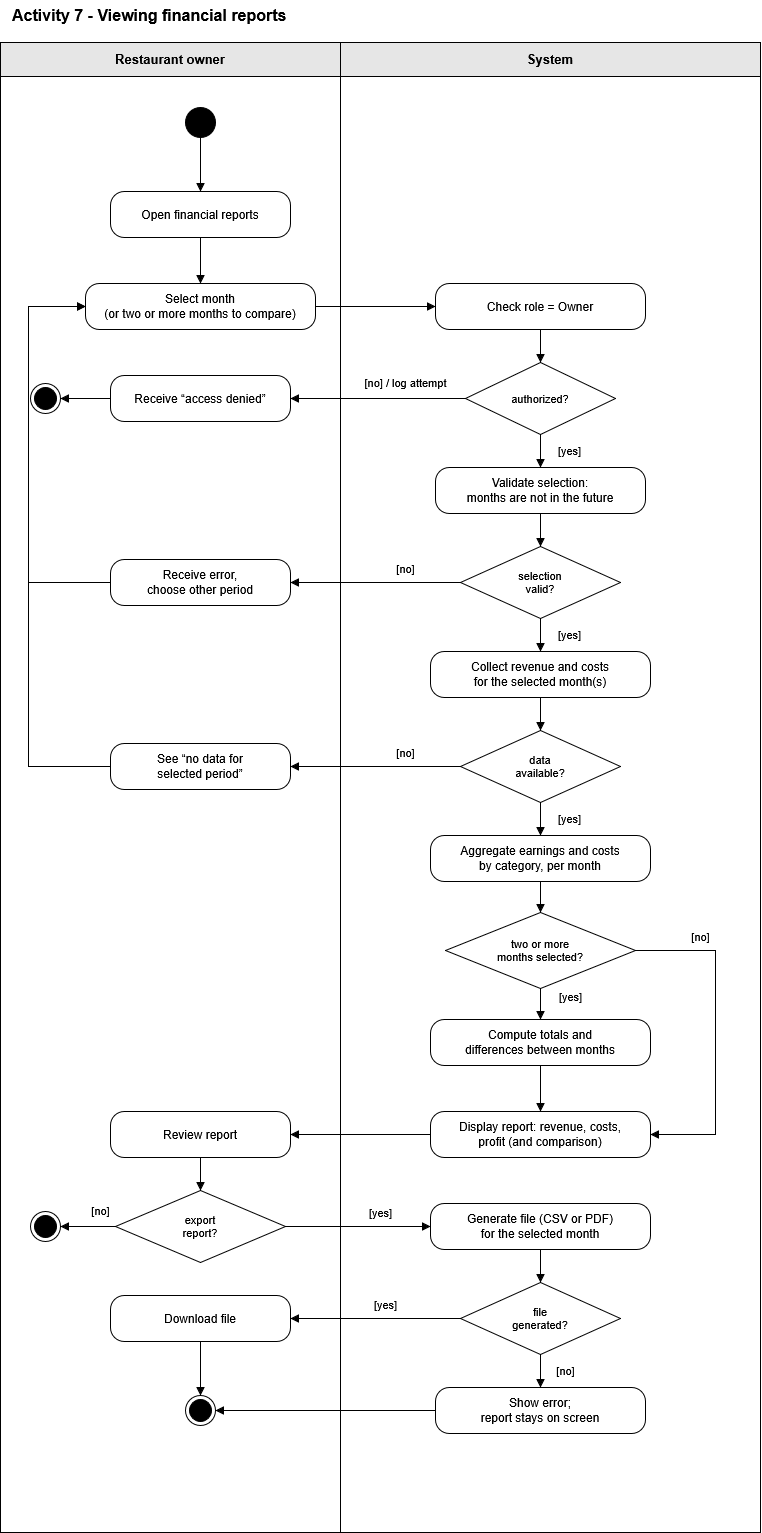

The diagram above was exported from draw.io. Its source (the exported page's mxGraphModel, read from the mxfile embedded in the PNG):
<mxGraphModel dx="1260" dy="1059" grid="1" gridSize="10" guides="1" tooltips="1" connect="1" arrows="1" fold="1" page="1" pageScale="1" pageWidth="760" pageHeight="1560" math="0" shadow="0">
  <root>
    <mxCell id="0" />
    <mxCell id="1" parent="0" />
    <mxCell id="c2" parent="1" style="text;html=1;align=left;verticalAlign=middle;fontSize=16;fontStyle=1;" value="Activity 7 - Viewing financial reports" vertex="1">
      <mxGeometry height="30" width="700" x="10" y="8" as="geometry" />
    </mxCell>
    <mxCell id="c3" parent="1" style="rounded=0;whiteSpace=wrap;html=1;fillColor=none;strokeColor=#000000;" value="" vertex="1">
      <mxGeometry height="1490" width="340" y="50" as="geometry" />
    </mxCell>
    <mxCell id="c4" parent="1" style="rounded=0;whiteSpace=wrap;html=1;fillColor=#E6E6E6;strokeColor=#000000;fontStyle=1;fontSize=13;" value="Restaurant owner" vertex="1">
      <mxGeometry height="34" width="340" y="50" as="geometry" />
    </mxCell>
    <mxCell id="c5" parent="1" style="rounded=0;whiteSpace=wrap;html=1;fillColor=none;strokeColor=#000000;" value="" vertex="1">
      <mxGeometry height="1490" width="420" x="340" y="50" as="geometry" />
    </mxCell>
    <mxCell id="c6" parent="1" style="rounded=0;whiteSpace=wrap;html=1;fillColor=#E6E6E6;strokeColor=#000000;fontStyle=1;fontSize=13;" value="System" vertex="1">
      <mxGeometry height="34" width="420" x="340" y="50" as="geometry" />
    </mxCell>
    <mxCell id="c7" parent="1" style="ellipse;html=1;fillColor=#000000;strokeColor=#000000;" value="" vertex="1">
      <mxGeometry height="30" width="30" x="185" y="115" as="geometry" />
    </mxCell>
    <mxCell id="c8" parent="1" style="rounded=1;arcSize=30;whiteSpace=wrap;html=1;fillColor=#FFFFFF;strokeColor=#000000;fontColor=#000000;fontSize=12;" value="Open financial reports" vertex="1">
      <mxGeometry height="46" width="180" x="110" y="199" as="geometry" />
    </mxCell>
    <mxCell id="c9" parent="1" style="rounded=1;arcSize=30;whiteSpace=wrap;html=1;fillColor=#FFFFFF;strokeColor=#000000;fontColor=#000000;fontSize=12;" value="Select month&lt;br&gt;(or two or more months to compare)" vertex="1">
      <mxGeometry height="46" width="230" x="85" y="291" as="geometry" />
    </mxCell>
    <mxCell id="c10" parent="1" style="rounded=1;arcSize=30;whiteSpace=wrap;html=1;fillColor=#FFFFFF;strokeColor=#000000;fontColor=#000000;fontSize=12;" value="Check role = Owner" vertex="1">
      <mxGeometry height="46" width="210" x="435" y="291" as="geometry" />
    </mxCell>
    <mxCell id="c11" parent="1" style="rhombus;whiteSpace=wrap;html=1;fillColor=#FFFFFF;strokeColor=#000000;fontColor=#000000;fontSize=11;" value="authorized?" vertex="1">
      <mxGeometry height="72" width="150" x="465" y="370" as="geometry" />
    </mxCell>
    <mxCell id="c12" parent="1" style="rounded=1;arcSize=30;whiteSpace=wrap;html=1;fillColor=#FFFFFF;strokeColor=#000000;fontColor=#000000;fontSize=12;" value="Receive “access denied”" vertex="1">
      <mxGeometry height="46" width="180" x="110" y="383" as="geometry" />
    </mxCell>
    <mxCell id="c13" parent="1" style="ellipse;html=1;shape=endState;fillColor=#000000;strokeColor=#000000;" value="" vertex="1">
      <mxGeometry height="30" width="30" x="30" y="391" as="geometry" />
    </mxCell>
    <mxCell id="c14" parent="1" style="rounded=1;arcSize=30;whiteSpace=wrap;html=1;fillColor=#FFFFFF;strokeColor=#000000;fontColor=#000000;fontSize=12;" value="Validate selection:&lt;br&gt;months are not in the future" vertex="1">
      <mxGeometry height="46" width="210" x="435" y="475" as="geometry" />
    </mxCell>
    <mxCell id="c15" parent="1" style="rhombus;whiteSpace=wrap;html=1;fillColor=#FFFFFF;strokeColor=#000000;fontColor=#000000;fontSize=11;" value="selection&lt;br&gt;valid?" vertex="1">
      <mxGeometry height="72" width="160" x="460" y="554" as="geometry" />
    </mxCell>
    <mxCell id="c16" parent="1" style="rounded=1;arcSize=30;whiteSpace=wrap;html=1;fillColor=#FFFFFF;strokeColor=#000000;fontColor=#000000;fontSize=12;" value="Receive error,&lt;br&gt;choose other period" vertex="1">
      <mxGeometry height="46" width="180" x="110" y="567" as="geometry" />
    </mxCell>
    <mxCell id="c17" parent="1" style="rounded=1;arcSize=30;whiteSpace=wrap;html=1;fillColor=#FFFFFF;strokeColor=#000000;fontColor=#000000;fontSize=12;" value="Collect revenue and costs&lt;br&gt;for the selected month(s)" vertex="1">
      <mxGeometry height="46" width="220" x="430" y="659" as="geometry" />
    </mxCell>
    <mxCell id="c18" parent="1" style="rhombus;whiteSpace=wrap;html=1;fillColor=#FFFFFF;strokeColor=#000000;fontColor=#000000;fontSize=11;" value="data&lt;br&gt;available?" vertex="1">
      <mxGeometry height="72" width="160" x="460" y="738" as="geometry" />
    </mxCell>
    <mxCell id="c19" parent="1" style="rounded=1;arcSize=30;whiteSpace=wrap;html=1;fillColor=#FFFFFF;strokeColor=#000000;fontColor=#000000;fontSize=12;" value="See “no data for&lt;br&gt;selected period”" vertex="1">
      <mxGeometry height="46" width="180" x="110" y="751" as="geometry" />
    </mxCell>
    <mxCell id="c20" parent="1" style="rounded=1;arcSize=30;whiteSpace=wrap;html=1;fillColor=#FFFFFF;strokeColor=#000000;fontColor=#000000;fontSize=12;" value="Aggregate earnings and costs&lt;br&gt;by category, per month" vertex="1">
      <mxGeometry height="46" width="220" x="430" y="843" as="geometry" />
    </mxCell>
    <mxCell id="c21" parent="1" style="rhombus;whiteSpace=wrap;html=1;fillColor=#FFFFFF;strokeColor=#000000;fontColor=#000000;fontSize=11;" value="two or more&lt;br&gt;months selected?" vertex="1">
      <mxGeometry height="76" width="190" x="445" y="920" as="geometry" />
    </mxCell>
    <mxCell id="c22" parent="1" style="rounded=1;arcSize=30;whiteSpace=wrap;html=1;fillColor=#FFFFFF;strokeColor=#000000;fontColor=#000000;fontSize=12;" value="Compute totals and&lt;br&gt;differences between months" vertex="1">
      <mxGeometry height="46" width="220" x="430" y="1027" as="geometry" />
    </mxCell>
    <mxCell id="c23" parent="1" style="rounded=1;arcSize=30;whiteSpace=wrap;html=1;fillColor=#FFFFFF;strokeColor=#000000;fontColor=#000000;fontSize=12;" value="Display report: revenue, costs,&lt;br&gt;profit (and comparison)" vertex="1">
      <mxGeometry height="46" width="220" x="430" y="1119" as="geometry" />
    </mxCell>
    <mxCell id="c24" parent="1" style="rounded=1;arcSize=30;whiteSpace=wrap;html=1;fillColor=#FFFFFF;strokeColor=#000000;fontColor=#000000;fontSize=12;" value="Review report" vertex="1">
      <mxGeometry height="46" width="180" x="110" y="1119" as="geometry" />
    </mxCell>
    <mxCell id="c25" parent="1" style="rhombus;whiteSpace=wrap;html=1;fillColor=#FFFFFF;strokeColor=#000000;fontColor=#000000;fontSize=11;" value="export&lt;br&gt;report?" vertex="1">
      <mxGeometry height="72" width="170" x="115" y="1198" as="geometry" />
    </mxCell>
    <mxCell id="c26" parent="1" style="ellipse;html=1;shape=endState;fillColor=#000000;strokeColor=#000000;" value="" vertex="1">
      <mxGeometry height="30" width="30" x="30" y="1219" as="geometry" />
    </mxCell>
    <mxCell id="c27" parent="1" style="rounded=1;arcSize=30;whiteSpace=wrap;html=1;fillColor=#FFFFFF;strokeColor=#000000;fontColor=#000000;fontSize=12;" value="Generate file (CSV or PDF)&lt;br&gt;for the selected month" vertex="1">
      <mxGeometry height="46" width="220" x="430" y="1211" as="geometry" />
    </mxCell>
    <mxCell id="c28" parent="1" style="rhombus;whiteSpace=wrap;html=1;fillColor=#FFFFFF;strokeColor=#000000;fontColor=#000000;fontSize=11;" value="file&lt;br&gt;generated?" vertex="1">
      <mxGeometry height="72" width="160" x="460" y="1290" as="geometry" />
    </mxCell>
    <mxCell id="c29" parent="1" style="rounded=1;arcSize=30;whiteSpace=wrap;html=1;fillColor=#FFFFFF;strokeColor=#000000;fontColor=#000000;fontSize=12;" value="Download file" vertex="1">
      <mxGeometry height="46" width="180" x="110" y="1303" as="geometry" />
    </mxCell>
    <mxCell id="c30" parent="1" style="ellipse;html=1;shape=endState;fillColor=#000000;strokeColor=#000000;" value="" vertex="1">
      <mxGeometry height="30" width="30" x="185" y="1403" as="geometry" />
    </mxCell>
    <mxCell id="c31" parent="1" style="rounded=1;arcSize=30;whiteSpace=wrap;html=1;fillColor=#FFFFFF;strokeColor=#000000;fontColor=#000000;fontSize=12;" value="Show error;&lt;br&gt;report stays on screen" vertex="1">
      <mxGeometry height="46" width="210" x="435" y="1395" as="geometry" />
    </mxCell>
    <mxCell id="c32" edge="1" parent="1" source="c7" style="edgeStyle=orthogonalEdgeStyle;rounded=0;html=1;jettySize=auto;orthogonalLoop=1;strokeColor=#000000;endArrow=block;endFill=1;fontSize=11;labelBackgroundColor=#FFFFFF;exitX=0.5000;exitY=1.0000;exitDx=0;exitDy=0;entryX=0.5000;entryY=0.0000;entryDx=0;entryDy=0;" target="c8" value="">
      <mxGeometry relative="1" as="geometry" />
    </mxCell>
    <mxCell id="c33" edge="1" parent="1" source="c8" style="edgeStyle=orthogonalEdgeStyle;rounded=0;html=1;jettySize=auto;orthogonalLoop=1;strokeColor=#000000;endArrow=block;endFill=1;fontSize=11;labelBackgroundColor=#FFFFFF;exitX=0.5000;exitY=1.0000;exitDx=0;exitDy=0;entryX=0.5000;entryY=0.0000;entryDx=0;entryDy=0;" target="c9" value="">
      <mxGeometry relative="1" as="geometry" />
    </mxCell>
    <mxCell id="c34" edge="1" parent="1" source="c9" style="edgeStyle=orthogonalEdgeStyle;rounded=0;html=1;jettySize=auto;orthogonalLoop=1;strokeColor=#000000;endArrow=block;endFill=1;fontSize=11;labelBackgroundColor=#FFFFFF;exitX=1.0000;exitY=0.5000;exitDx=0;exitDy=0;entryX=0.0000;entryY=0.5000;entryDx=0;entryDy=0;" target="c10" value="">
      <mxGeometry relative="1" as="geometry" />
    </mxCell>
    <mxCell id="c35" edge="1" parent="1" source="c10" style="edgeStyle=orthogonalEdgeStyle;rounded=0;html=1;jettySize=auto;orthogonalLoop=1;strokeColor=#000000;endArrow=block;endFill=1;fontSize=11;labelBackgroundColor=#FFFFFF;exitX=0.5000;exitY=1.0000;exitDx=0;exitDy=0;entryX=0.5000;entryY=0.0000;entryDx=0;entryDy=0;" target="c11" value="">
      <mxGeometry relative="1" as="geometry" />
    </mxCell>
    <mxCell id="c36" edge="1" parent="1" source="c11" style="edgeStyle=orthogonalEdgeStyle;rounded=0;html=1;jettySize=auto;orthogonalLoop=1;strokeColor=#000000;endArrow=block;endFill=1;fontSize=11;labelBackgroundColor=#FFFFFF;exitX=0.0000;exitY=0.5000;exitDx=0;exitDy=0;entryX=1.0000;entryY=0.5000;entryDx=0;entryDy=0;" target="c12" value="[no] / log attempt">
      <mxGeometry relative="1" x="-0.3143" as="geometry">
        <mxPoint y="-16" as="offset" />
      </mxGeometry>
    </mxCell>
    <mxCell id="c37" edge="1" parent="1" source="c12" style="edgeStyle=orthogonalEdgeStyle;rounded=0;html=1;jettySize=auto;orthogonalLoop=1;strokeColor=#000000;endArrow=block;endFill=1;fontSize=11;labelBackgroundColor=#FFFFFF;exitX=0.0000;exitY=0.5000;exitDx=0;exitDy=0;entryX=1.0000;entryY=0.5000;entryDx=0;entryDy=0;" target="c13" value="">
      <mxGeometry relative="1" as="geometry" />
    </mxCell>
    <mxCell id="c38" edge="1" parent="1" source="c11" style="edgeStyle=orthogonalEdgeStyle;rounded=0;html=1;jettySize=auto;orthogonalLoop=1;strokeColor=#000000;endArrow=block;endFill=1;fontSize=11;labelBackgroundColor=#FFFFFF;exitX=0.5000;exitY=1.0000;exitDx=0;exitDy=0;entryX=0.5000;entryY=0.0000;entryDx=0;entryDy=0;" target="c14" value="[yes]">
      <mxGeometry relative="1" x="-0.0606" as="geometry">
        <mxPoint x="28.5" as="offset" />
      </mxGeometry>
    </mxCell>
    <mxCell id="c39" edge="1" parent="1" source="c14" style="edgeStyle=orthogonalEdgeStyle;rounded=0;html=1;jettySize=auto;orthogonalLoop=1;strokeColor=#000000;endArrow=block;endFill=1;fontSize=11;labelBackgroundColor=#FFFFFF;exitX=0.5000;exitY=1.0000;exitDx=0;exitDy=0;entryX=0.5000;entryY=0.0000;entryDx=0;entryDy=0;" target="c15" value="">
      <mxGeometry relative="1" as="geometry" />
    </mxCell>
    <mxCell id="c40" edge="1" parent="1" source="c15" style="edgeStyle=orthogonalEdgeStyle;rounded=0;html=1;jettySize=auto;orthogonalLoop=1;strokeColor=#000000;endArrow=block;endFill=1;fontSize=11;labelBackgroundColor=#FFFFFF;exitX=0.0000;exitY=0.5000;exitDx=0;exitDy=0;entryX=1.0000;entryY=0.5000;entryDx=0;entryDy=0;" target="c16" value="[no]">
      <mxGeometry relative="1" x="-0.3529" as="geometry">
        <mxPoint y="-14" as="offset" />
      </mxGeometry>
    </mxCell>
    <mxCell id="c41" edge="1" parent="1" source="c16" style="edgeStyle=orthogonalEdgeStyle;rounded=0;html=1;jettySize=auto;orthogonalLoop=1;strokeColor=#000000;endArrow=block;endFill=1;fontSize=11;labelBackgroundColor=#FFFFFF;exitX=0.0000;exitY=0.5000;exitDx=0;exitDy=0;entryX=0.0000;entryY=0.5000;entryDx=0;entryDy=0;" target="c9" value="">
      <mxGeometry relative="1" as="geometry">
        <Array as="points">
          <mxPoint x="28" y="590" />
          <mxPoint x="28" y="314" />
        </Array>
      </mxGeometry>
    </mxCell>
    <mxCell id="c42" edge="1" parent="1" source="c15" style="edgeStyle=orthogonalEdgeStyle;rounded=0;html=1;jettySize=auto;orthogonalLoop=1;strokeColor=#000000;endArrow=block;endFill=1;fontSize=11;labelBackgroundColor=#FFFFFF;exitX=0.5000;exitY=1.0000;exitDx=0;exitDy=0;entryX=0.5000;entryY=0.0000;entryDx=0;entryDy=0;" target="c17" value="[yes]">
      <mxGeometry relative="1" x="-0.0606" as="geometry">
        <mxPoint x="28.5" as="offset" />
      </mxGeometry>
    </mxCell>
    <mxCell id="c43" edge="1" parent="1" source="c17" style="edgeStyle=orthogonalEdgeStyle;rounded=0;html=1;jettySize=auto;orthogonalLoop=1;strokeColor=#000000;endArrow=block;endFill=1;fontSize=11;labelBackgroundColor=#FFFFFF;exitX=0.5000;exitY=1.0000;exitDx=0;exitDy=0;entryX=0.5000;entryY=0.0000;entryDx=0;entryDy=0;" target="c18" value="">
      <mxGeometry relative="1" as="geometry" />
    </mxCell>
    <mxCell id="c44" edge="1" parent="1" source="c18" style="edgeStyle=orthogonalEdgeStyle;rounded=0;html=1;jettySize=auto;orthogonalLoop=1;strokeColor=#000000;endArrow=block;endFill=1;fontSize=11;labelBackgroundColor=#FFFFFF;exitX=0.0000;exitY=0.5000;exitDx=0;exitDy=0;entryX=1.0000;entryY=0.5000;entryDx=0;entryDy=0;" target="c19" value="[no]">
      <mxGeometry relative="1" x="-0.3529" as="geometry">
        <mxPoint y="-14" as="offset" />
      </mxGeometry>
    </mxCell>
    <mxCell id="c45" edge="1" parent="1" source="c19" style="edgeStyle=orthogonalEdgeStyle;rounded=0;html=1;jettySize=auto;orthogonalLoop=1;strokeColor=#000000;endArrow=block;endFill=1;fontSize=11;labelBackgroundColor=#FFFFFF;exitX=0.0000;exitY=0.5000;exitDx=0;exitDy=0;entryX=0.0000;entryY=0.5000;entryDx=0;entryDy=0;" target="c9" value="">
      <mxGeometry relative="1" as="geometry">
        <Array as="points">
          <mxPoint x="28" y="774" />
          <mxPoint x="28" y="314" />
        </Array>
      </mxGeometry>
    </mxCell>
    <mxCell id="c46" edge="1" parent="1" source="c18" style="edgeStyle=orthogonalEdgeStyle;rounded=0;html=1;jettySize=auto;orthogonalLoop=1;strokeColor=#000000;endArrow=block;endFill=1;fontSize=11;labelBackgroundColor=#FFFFFF;exitX=0.5000;exitY=1.0000;exitDx=0;exitDy=0;entryX=0.5000;entryY=0.0000;entryDx=0;entryDy=0;" target="c20" value="[yes]">
      <mxGeometry relative="1" x="-0.0606" as="geometry">
        <mxPoint x="28.5" as="offset" />
      </mxGeometry>
    </mxCell>
    <mxCell id="c47" edge="1" parent="1" source="c20" style="edgeStyle=orthogonalEdgeStyle;rounded=0;html=1;jettySize=auto;orthogonalLoop=1;strokeColor=#000000;endArrow=block;endFill=1;fontSize=11;labelBackgroundColor=#FFFFFF;exitX=0.5000;exitY=1.0000;exitDx=0;exitDy=0;entryX=0.5000;entryY=0.0000;entryDx=0;entryDy=0;" target="c21" value="">
      <mxGeometry relative="1" as="geometry" />
    </mxCell>
    <mxCell id="c48" edge="1" parent="1" source="c21" style="edgeStyle=orthogonalEdgeStyle;rounded=0;html=1;jettySize=auto;orthogonalLoop=1;strokeColor=#000000;endArrow=block;endFill=1;fontSize=11;labelBackgroundColor=#FFFFFF;exitX=0.5000;exitY=1.0000;exitDx=0;exitDy=0;entryX=0.5000;entryY=0.0000;entryDx=0;entryDy=0;" target="c22" value="[yes]">
      <mxGeometry relative="1" x="-0.4839" as="geometry">
        <mxPoint x="30" as="offset" />
      </mxGeometry>
    </mxCell>
    <mxCell id="c49" edge="1" parent="1" source="c21" style="edgeStyle=orthogonalEdgeStyle;rounded=0;html=1;jettySize=auto;orthogonalLoop=1;strokeColor=#000000;endArrow=block;endFill=1;fontSize=11;labelBackgroundColor=#FFFFFF;exitX=1.0000;exitY=0.5000;exitDx=0;exitDy=0;entryX=1.0000;entryY=0.5000;entryDx=0;entryDy=0;" target="c23" value="[no]">
      <mxGeometry relative="1" x="-0.6049" as="geometry">
        <mxPoint y="-14" as="offset" />
        <Array as="points">
          <mxPoint x="715" y="958" />
          <mxPoint x="715" y="1142" />
        </Array>
      </mxGeometry>
    </mxCell>
    <mxCell id="c50" edge="1" parent="1" source="c22" style="edgeStyle=orthogonalEdgeStyle;rounded=0;html=1;jettySize=auto;orthogonalLoop=1;strokeColor=#000000;endArrow=block;endFill=1;fontSize=11;labelBackgroundColor=#FFFFFF;exitX=0.5000;exitY=1.0000;exitDx=0;exitDy=0;entryX=0.5000;entryY=0.0000;entryDx=0;entryDy=0;" target="c23" value="">
      <mxGeometry relative="1" as="geometry" />
    </mxCell>
    <mxCell id="c51" edge="1" parent="1" source="c23" style="edgeStyle=orthogonalEdgeStyle;rounded=0;html=1;jettySize=auto;orthogonalLoop=1;strokeColor=#000000;endArrow=block;endFill=1;fontSize=11;labelBackgroundColor=#FFFFFF;exitX=0.0000;exitY=0.5000;exitDx=0;exitDy=0;entryX=1.0000;entryY=0.5000;entryDx=0;entryDy=0;" target="c24" value="">
      <mxGeometry relative="1" as="geometry" />
    </mxCell>
    <mxCell id="c52" edge="1" parent="1" source="c24" style="edgeStyle=orthogonalEdgeStyle;rounded=0;html=1;jettySize=auto;orthogonalLoop=1;strokeColor=#000000;endArrow=block;endFill=1;fontSize=11;labelBackgroundColor=#FFFFFF;exitX=0.5000;exitY=1.0000;exitDx=0;exitDy=0;entryX=0.5000;entryY=0.0000;entryDx=0;entryDy=0;" target="c25" value="">
      <mxGeometry relative="1" as="geometry" />
    </mxCell>
    <mxCell id="c53" edge="1" parent="1" source="c25" style="edgeStyle=orthogonalEdgeStyle;rounded=0;html=1;jettySize=auto;orthogonalLoop=1;strokeColor=#000000;endArrow=block;endFill=1;fontSize=11;labelBackgroundColor=#FFFFFF;exitX=0.0000;exitY=0.5000;exitDx=0;exitDy=0;entryX=1.0000;entryY=0.5000;entryDx=0;entryDy=0;" target="c26" value="[no]">
      <mxGeometry relative="1" x="-0.4545" as="geometry">
        <mxPoint y="-16" as="offset" />
      </mxGeometry>
    </mxCell>
    <mxCell id="c54" edge="1" parent="1" source="c25" style="edgeStyle=orthogonalEdgeStyle;rounded=0;html=1;jettySize=auto;orthogonalLoop=1;strokeColor=#000000;endArrow=block;endFill=1;fontSize=11;labelBackgroundColor=#FFFFFF;exitX=1.0000;exitY=0.5000;exitDx=0;exitDy=0;entryX=0.0000;entryY=0.5000;entryDx=0;entryDy=0;" target="c27" value="[yes]">
      <mxGeometry relative="1" x="0.3103" as="geometry">
        <mxPoint y="-14" as="offset" />
      </mxGeometry>
    </mxCell>
    <mxCell id="c55" edge="1" parent="1" source="c27" style="edgeStyle=orthogonalEdgeStyle;rounded=0;html=1;jettySize=auto;orthogonalLoop=1;strokeColor=#000000;endArrow=block;endFill=1;fontSize=11;labelBackgroundColor=#FFFFFF;exitX=0.5000;exitY=1.0000;exitDx=0;exitDy=0;entryX=0.5000;entryY=0.0000;entryDx=0;entryDy=0;" target="c28" value="">
      <mxGeometry relative="1" as="geometry" />
    </mxCell>
    <mxCell id="c56" edge="1" parent="1" source="c28" style="edgeStyle=orthogonalEdgeStyle;rounded=0;html=1;jettySize=auto;orthogonalLoop=1;strokeColor=#000000;endArrow=block;endFill=1;fontSize=11;labelBackgroundColor=#FFFFFF;exitX=0.0000;exitY=0.5000;exitDx=0;exitDy=0;entryX=1.0000;entryY=0.5000;entryDx=0;entryDy=0;" target="c29" value="[yes]">
      <mxGeometry relative="1" x="-0.1176" as="geometry">
        <mxPoint y="-14" as="offset" />
      </mxGeometry>
    </mxCell>
    <mxCell id="c57" edge="1" parent="1" source="c29" style="edgeStyle=orthogonalEdgeStyle;rounded=0;html=1;jettySize=auto;orthogonalLoop=1;strokeColor=#000000;endArrow=block;endFill=1;fontSize=11;labelBackgroundColor=#FFFFFF;exitX=0.5000;exitY=1.0000;exitDx=0;exitDy=0;entryX=0.5000;entryY=0.0000;entryDx=0;entryDy=0;" target="c30" value="">
      <mxGeometry relative="1" as="geometry" />
    </mxCell>
    <mxCell id="c58" edge="1" parent="1" source="c28" style="edgeStyle=orthogonalEdgeStyle;rounded=0;html=1;jettySize=auto;orthogonalLoop=1;strokeColor=#000000;endArrow=block;endFill=1;fontSize=11;labelBackgroundColor=#FFFFFF;exitX=0.5000;exitY=1.0000;exitDx=0;exitDy=0;entryX=0.5000;entryY=0.0000;entryDx=0;entryDy=0;" target="c31" value="[no]">
      <mxGeometry relative="1" x="-0.0606" as="geometry">
        <mxPoint x="25.4" as="offset" />
      </mxGeometry>
    </mxCell>
    <mxCell id="c59" edge="1" parent="1" source="c31" style="edgeStyle=orthogonalEdgeStyle;rounded=0;html=1;jettySize=auto;orthogonalLoop=1;strokeColor=#000000;endArrow=block;endFill=1;fontSize=11;labelBackgroundColor=#FFFFFF;exitX=0.0000;exitY=0.5000;exitDx=0;exitDy=0;entryX=1.0000;entryY=0.5000;entryDx=0;entryDy=0;" target="c30" value="">
      <mxGeometry relative="1" as="geometry" />
    </mxCell>
  </root>
</mxGraphModel>